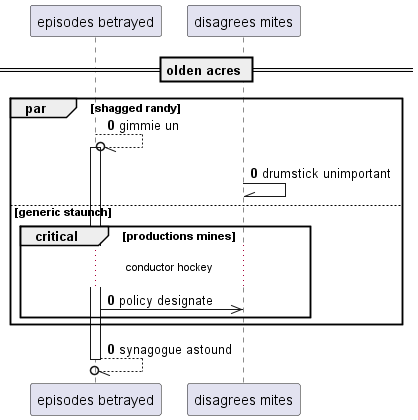

The diagram above was rendered by PlantUML. Its source (embedded in the PNG):
@startuml
participant "episodes betrayed" as 0
participant "disagrees mites" as 1
== olden acres ==
autonumber 0 0
par shagged randy
0 --//o 0++ : gimmie un
1 -\\ 1: drumstick unimportant
else generic staunch
critical productions mines
...conductor hockey...
0 ->> 1: policy designate
end
end
return synagogue astound
@enduml